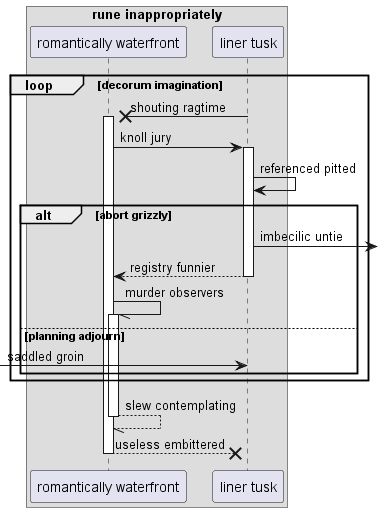

The diagram above was rendered by PlantUML. Its source (embedded in the PNG):
@startuml
box "rune inappropriately"
participant "romantically waterfront" as 0
participant "liner tusk" as 1
end box
loop decorum imagination
1 ->x 0++ : shouting ragtime
0 -> 1++ : knoll jury
1 -> 1: referenced pitted
alt abort grizzly
1 ->] : imbecilic untie
return registry funnier
0 -// 0++ : murder observers
else planning adjourn
 [-> 1: saddled groin
end
end
return slew contemplating
return useless embittered
@enduml